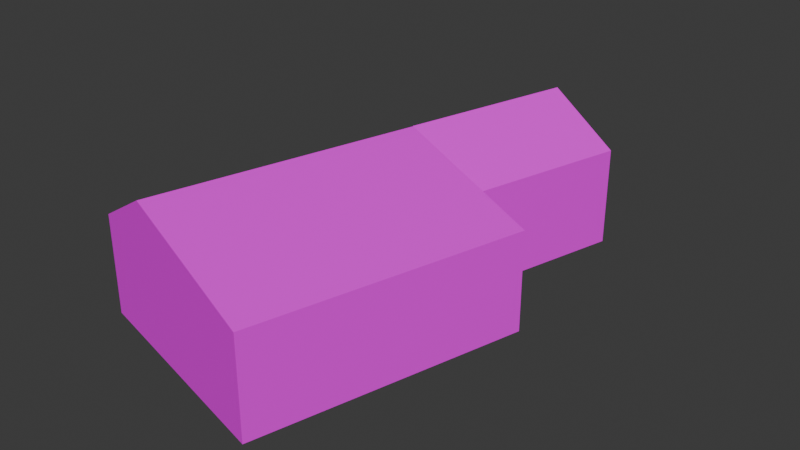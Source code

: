 # Source: 4L.blend  (saved by Blender 4.0.36; exported with 4.5.12 LTS)
import bpy
from mathutils import Matrix  # noqa: F401  (used for matrix-valued properties, if any)

bpy.ops.wm.read_factory_settings(use_empty=True)
scene = bpy.context.scene
scene.name = 'Scene'

# ---- collections
col_collection = bpy.data.collections.new('Collection'); scene.collection.children.link(col_collection)

# ---- images (referenced by path relative to the original .blend; pixels are not part of the script)
import os
ASSET_DIR = os.environ.get("B2B_ASSET_DIR", "")  # directory of the original .blend (textures are referenced by path, not embedded)
HERE = os.path.dirname(os.path.abspath(__file__))  # packed textures are extracted next to this script under _unpacked/

def load_image(name, relpath, width, height, colorspace="sRGB"):
    """Load a texture the original file referenced (path relative to the .blend, or extracted next to this script)."""
    p = next((c for c in (os.path.join(HERE, relpath), os.path.join(ASSET_DIR, relpath)) if relpath and os.path.exists(c)), "")
    if p:
        img = bpy.data.images.load(p, check_existing=True)
        img.name = name
    else:  # same state as the original file: an image datablock whose file is absent (Cycles renders it pink)
        img = bpy.data.images.new(name, width, height)
        img.source = "FILE"
        img.filepath = "//" + (relpath or name)
    img.colorspace_settings.name = colorspace
    return img
img_dsc01169p_0_png = load_image('DSC01169p-0.png', 'DSC01169p-0.png', 1024, 1024, 'sRGB')

# ---- materials (node trees are filled in below, after node groups)
mat_013 = bpy.data.materials.new('マテリアル.013')
mat_013.use_transparent_shadow = False

# ---- material node trees
mat_013.use_nodes = True; mat_013.node_tree.nodes.clear()
_N = mat_013.node_tree.nodes; _L = mat_013.node_tree.links
n0 = _N.new('ShaderNodeBsdfPrincipled'); n0.name = 'プリンシプルBSDF'; n0.location = (10, 300)
n0.inputs[3].default_value = 1.45
n1 = _N.new('ShaderNodeOutputMaterial'); n1.name = 'マテリアル出力'; n1.location = (300, 300)
n2 = _N.new('ShaderNodeTexImage'); n2.name = '画像テクスチャ'; n2.location = (-280, 275)
n2.image = img_dsc01169p_0_png
_L.new(n0.outputs[0], n1.inputs[0])
_L.new(n2.outputs[0], n0.inputs[0])
n1.is_active_output = True

# ---- world
world_world = bpy.data.worlds.new('World'); scene.world = world_world
world_world.use_nodes = True; world_world.node_tree.nodes.clear()
_N = world_world.node_tree.nodes; _L = world_world.node_tree.links
n0 = _N.new('ShaderNodeOutputWorld'); n0.name = 'World Output'; n0.location = (300, 300)
n1 = _N.new('ShaderNodeBackground'); n1.name = 'Background'; n1.location = (10, 300)
n1.inputs[0].default_value = (0.05088, 0.05088, 0.05088, 1.0)
_L.new(n1.outputs[0], n0.inputs[0])
n0.is_active_output = True
world_world.color = (0.05088, 0.05088, 0.05088)
world_world.use_sun_shadow = False
world_world.sun_shadow_jitter_overblur = 0.0

# ---- meshes
me_021 = bpy.data.meshes.new('立方体.021')
me_021.from_pydata([(-1.0, -1.0, -1.0), (-1.0, -1.0, 8.036), (1.0, -1.0, -1.0), (1.0, -1.0, 8.036), (-1.0, 0.2058, 8.036), (1.0, 0.2058, -1.0), (1.0, 0.2058, 8.036), (-1.0, 1.0, 8.036), (0.3061, 1.0, -1.0), (0.3061, 1.0, 8.036), (-1.0, 0.2058, 8.036), (0.3061, 0.2058, -1.0), (0.3061, 0.2058, 8.036), (-0.3927, 1.0, 11.76), (-0.3927, 0.2058, 11.76), (-0.3861, -1.0, -1.0), (-0.3861, -1.0, 11.76), (-0.3861, 0.2058, 11.76)], [], [(5, 6, 3, 2), (15, 16, 1, 0), (17, 4, 1, 16), (13, 7, 10, 14), (8, 9, 12, 11), (9, 13, 14, 12), (6, 17, 16, 3), (2, 3, 16, 15)])
_uv = me_021.uv_layers.new(name='UVマップ')
_uv.uv.foreach_set('vector', [1.002, 3.651e-05, 1.002, 0.7913, 3.654e-05, 0.7913, 3.654e-05, 3.651e-05, 0.375, 0.9233, 0.625, 0.9233, 0.625, 1.0, 0.375, 1.0, 0.7983, 0.5993, 0.875, 0.5993, 0.875, 0.75, 0.7983, 0.75, 0.7588, 0.5, 0.875, 0.5, 0.875, 0.5993, 0.7588, 0.5993, 0.5794, 2.965e-05, 0.5794, 0.7912, 2.965e-05, 0.7912, 2.965e-05, 2.965e-05, 0.5732, 0.7836, 0.5732, 1.0, 4.59e-05, 1.0, 4.578e-05, 0.7836, 0.9976, 0.7916, 0.9976, 0.9744, 5.507e-05, 0.9744, 5.546e-05, 0.7916, 0.375, 0.75, 0.625, 0.75, 0.625, 0.9233, 0.375, 0.9233])
me_021.materials.append(mat_013)
me_021.update()

# ---- objects
ob_021 = bpy.data.objects.new('立方体.021', me_021)

# ---- transforms, parenting, visibility, modifiers, constraints
ob_021.location = (-11.06, 18.11, 0.0)
ob_021.rotation_euler = (0.0, -0.0, -0.2613)
ob_021.scale = (10.46, 20.54, 1.0)

# ---- collection membership
col_collection.objects.link(ob_021)

# ---- scene / render settings (as saved in the file)
scene.frame_start = 1; scene.frame_end = 250; scene.frame_set(1)
scene.render.engine = 'BLENDER_EEVEE_NEXT'
scene.cycles.sampling_pattern = 'TABULATED_SOBOL'
bpy.context.view_layer.update()

# ---- added for rendering (the .blend has no active camera and no usable light): camera, sun
cam_auto = bpy.data.cameras.new('AutoCamera')
cam_auto.lens = 50.0
cam_auto.sensor_width = 36.0
cam_auto.clip_end = 1000.0
ob_auto_camera = bpy.data.objects.new('AutoCamera', cam_auto)
scene.collection.objects.link(ob_auto_camera)
ob_auto_camera.location = (40.843, -44.1679, 46.9004)
ob_auto_camera.rotation_euler = (1.09748, -7.21219e-08, 0.694738)
scene.camera = ob_auto_camera
light_auto_sun = bpy.data.lights.new('AutoSun', 'SUN')
light_auto_sun.energy = 3.0
light_auto_sun.angle = 0.0523599
ob_auto_sun = bpy.data.objects.new('AutoSun', light_auto_sun)
scene.collection.objects.link(ob_auto_sun)
ob_auto_sun.rotation_euler = (0.872665, 0.174533, 0.523599)
bpy.context.view_layer.update()
